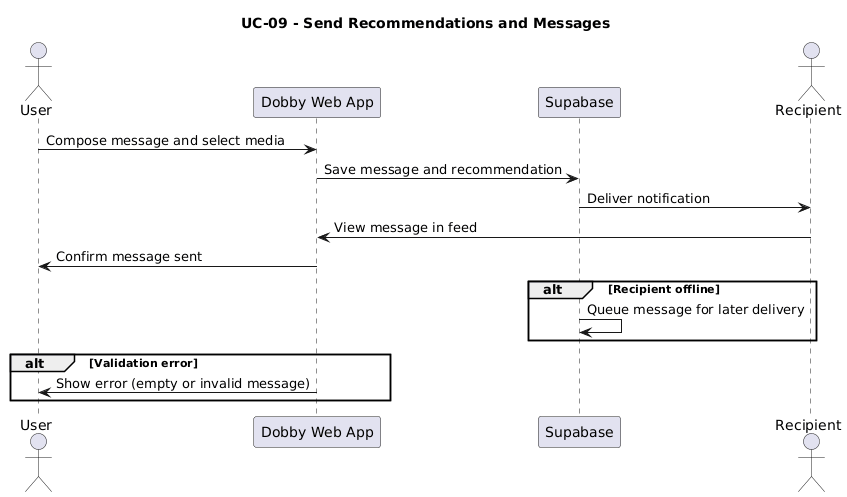

The diagram above was rendered by PlantUML. Its source (embedded in the PNG):
@startuml
title UC-09 - Send Recommendations and Messages

actor User
participant "Dobby Web App" as UI
participant "Supabase" as DB
actor "Recipient" as Recipient

User -> UI : Compose message and select media
UI -> DB : Save message and recommendation
DB -> Recipient : Deliver notification
Recipient -> UI : View message in feed
UI -> User : Confirm message sent

alt Recipient offline
    DB -> DB : Queue message for later delivery
end

alt Validation error
    UI -> User : Show error (empty or invalid message)
end
@enduml